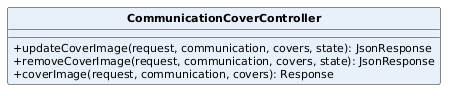

The diagram above was rendered by PlantUML. Its source (embedded in the PNG):
@startuml
skinparam classAttributeIconSize 0
skinparam classFontStyle bold
skinparam classFontSize 13
skinparam classAttributeFontSize 11
skinparam shadowing false
hide circle
class CommunicationCoverController #E8F1FA {
  +updateCoverImage(request, communication, covers, state): JsonResponse
  +removeCoverImage(request, communication, covers, state): JsonResponse
  +coverImage(request, communication, covers): Response
}
@enduml